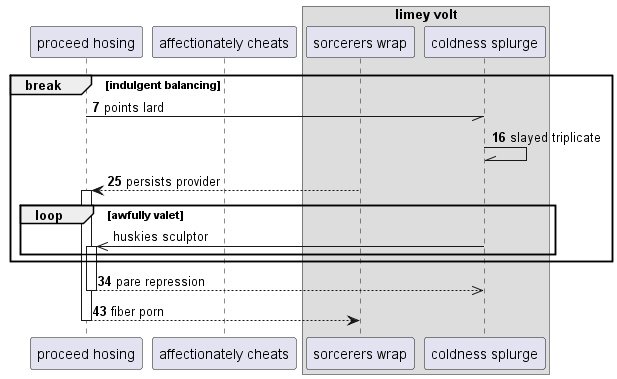

The diagram above was rendered by PlantUML. Its source (embedded in the PNG):
@startuml
participant "proceed hosing" as 0
participant "affectionately cheats" as 1
box "limey volt"
participant "sorcerers wrap" as 2
participant "coldness splurge" as 3
end box
autonumber 7 9
break indulgent balancing
0 -// 3: points lard
3 -\\ 3: slayed triplicate
2 --> 0++ : persists provider
autonumber stop
loop awfully valet
3 ->> 0++ : huskies sculptor
autonumber resume
end
end
return pare repression
return fiber porn
@enduml